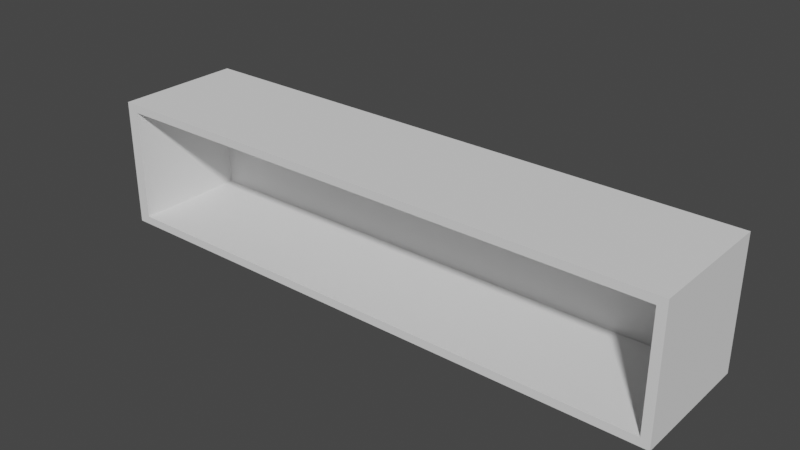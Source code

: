 # Source: GameBox.blend  (saved by Blender 2.93.21; exported with 4.5.12 LTS)
import bpy
from mathutils import Matrix  # noqa: F401  (used for matrix-valued properties, if any)

bpy.ops.wm.read_factory_settings(use_empty=True)
scene = bpy.context.scene
scene.name = 'Scene'

# ---- collections
col_collection = bpy.data.collections.new('Collection'); scene.collection.children.link(col_collection)

# ---- world
world_world = bpy.data.worlds.new('World'); scene.world = world_world
world_world.use_nodes = True; world_world.node_tree.nodes.clear()
_N = world_world.node_tree.nodes; _L = world_world.node_tree.links
n0 = _N.new('ShaderNodeOutputWorld'); n0.name = 'World Output'; n0.location = (300, 300)
n1 = _N.new('ShaderNodeBackground'); n1.name = 'Background'; n1.location = (10, 300)
n1.inputs[0].default_value = (0.05088, 0.05088, 0.05088, 1.0)
_L.new(n1.outputs[0], n0.inputs[0])
n0.is_active_output = True
world_world.color = (0.05088, 0.05088, 0.05088)
world_world.use_sun_shadow = False
world_world.sun_shadow_jitter_overblur = 0.0

# ---- meshes
me_cube_002 = bpy.data.meshes.new('Cube.002')
me_cube_002.from_pydata([(-1.0, -1.0, -1.0), (-1.0, -1.0, 1.0), (-1.0, 1.0, -1.0), (-1.0, 1.0, 1.0), (8.003, -1.0, -1.0), (8.003, -1.0, 1.0), (8.003, 1.0, -1.0), (8.003, 1.0, 1.0), (-0.8099, 1.0, -1.0), (-0.8099, 1.0, 1.0), (-0.8099, -1.0, -1.0), (-0.8099, -1.0, 1.0), (7.865, 1.0, 1.0), (7.865, -1.0, -1.0), (7.865, 1.0, -1.0), (7.865, -1.0, 1.0), (-1.0, -1.0, -0.8713), (-1.0, 1.0, -0.8713), (8.003, 1.0, -0.8713), (8.003, -1.0, -0.8713), (-0.8099, -1.0, -0.8713), (-0.8099, 1.0, -0.8713), (7.865, -1.0, -0.8713), (7.865, 1.0, -0.8713), (-1.0, -1.0, 0.8727), (-1.0, 1.0, 0.8727), (8.003, 1.0, 0.8727), (8.003, -1.0, 0.8727), (-0.8099, -1.0, 0.8727), (-0.8099, 1.0, 0.8727), (7.865, -1.0, 0.8727), (7.865, 1.0, 0.8727), (-0.8099, 0.744, 0.8727), (-0.8099, 0.744, -0.8713), (7.865, 0.744, 0.8727), (7.865, 0.744, -0.8713)], [], [(24, 1, 3, 25), (31, 12, 7, 26), (26, 7, 5, 27), (28, 11, 1, 24), (14, 6, 4, 13), (9, 3, 1, 11), (12, 9, 11, 15), (2, 8, 10, 0), (30, 15, 11, 28), (25, 3, 9, 29), (27, 5, 15, 30), (7, 12, 15, 5), (8, 14, 13, 10), (29, 9, 12, 31), (8, 21, 23, 14), (4, 19, 22, 13), (2, 17, 21, 8), (13, 22, 20, 10), (10, 20, 16, 0), (6, 18, 19, 4), (14, 23, 18, 6), (0, 16, 17, 2), (21, 29, 31, 23), (19, 27, 30, 22), (17, 25, 29, 21), (22, 30, 34, 35), (20, 28, 24, 16), (18, 26, 27, 19), (23, 31, 26, 18), (16, 24, 25, 17), (35, 34, 32, 33), (28, 20, 33, 32), (20, 22, 35, 33), (30, 28, 32, 34)])
_uv = me_cube_002.uv_layers.new(name='UVMap')
_uv.uv.foreach_set('vector', [0.6091, 0.0, 0.625, 0.0, 0.625, 0.25, 0.6091, 0.25, 0.6091, 0.4962, 0.625, 0.4962, 0.625, 0.5, 0.6091, 0.5, 0.6091, 0.5, 0.625, 0.5, 0.625, 0.75, 0.6091, 0.75, 0.6091, 0.9947, 0.625, 0.9947, 0.625, 1.0, 0.6091, 1.0, 0.3712, 0.5, 0.375, 0.5, 0.375, 0.75, 0.3712, 0.75, 0.8697, 0.5, 0.875, 0.5, 0.875, 0.75, 0.8697, 0.75, 0.6288, 0.5, 0.8697, 0.5, 0.8697, 0.75, 0.6288, 0.75, 0.125, 0.5, 0.1303, 0.5, 0.1303, 0.75, 0.125, 0.75, 0.6091, 0.7538, 0.625, 0.7538, 0.625, 0.9947, 0.6091, 0.9947, 0.6091, 0.25, 0.625, 0.25, 0.625, 0.2553, 0.6091, 0.2553, 0.6091, 0.75, 0.625, 0.75, 0.625, 0.7538, 0.6091, 0.7538, 0.625, 0.5, 0.6288, 0.5, 0.6288, 0.75, 0.625, 0.75, 0.1303, 0.5, 0.3712, 0.5, 0.3712, 0.75, 0.1303, 0.75, 0.6091, 0.2553, 0.625, 0.2553, 0.625, 0.4962, 0.6091, 0.4962, 0.375, 0.2553, 0.3911, 0.2553, 0.3911, 0.4962, 0.375, 0.4962, 0.375, 0.75, 0.3911, 0.75, 0.3911, 0.7538, 0.375, 0.7538, 0.375, 0.25, 0.3911, 0.25, 0.3911, 0.2553, 0.375, 0.2553, 0.375, 0.7538, 0.3911, 0.7538, 0.3911, 0.9947, 0.375, 0.9947, 0.375, 0.9947, 0.3911, 0.9947, 0.3911, 1.0, 0.375, 1.0, 0.375, 0.5, 0.3911, 0.5, 0.3911, 0.75, 0.375, 0.75, 0.375, 0.4962, 0.3911, 0.4962, 0.3911, 0.5, 0.375, 0.5, 0.375, 0.0, 0.3911, 0.0, 0.3911, 0.25, 0.375, 0.25, 0.3911, 0.2553, 0.6091, 0.2553, 0.6091, 0.4962, 0.3911, 0.4962, 0.3911, 0.75, 0.6091, 0.75, 0.6091, 0.7538, 0.3911, 0.7538, 0.3911, 0.25, 0.6091, 0.25, 0.6091, 0.2553, 0.3911, 0.2553, 0.3911, 0.7538, 0.6091, 0.7538, 0.6091, 0.7538, 0.3911, 0.7538, 0.3911, 0.9947, 0.6091, 0.9947, 0.6091, 1.0, 0.3911, 1.0, 0.3911, 0.5, 0.6091, 0.5, 0.6091, 0.75, 0.3911, 0.75, 0.3911, 0.4962, 0.6091, 0.4962, 0.6091, 0.5, 0.3911, 0.5, 0.3911, 0.0, 0.6091, 0.0, 0.6091, 0.25, 0.3911, 0.25, 0.3911, 0.7538, 0.6091, 0.7538, 0.6091, 0.9947, 0.3911, 0.9947, 0.6091, 0.9947, 0.3911, 0.9947, 0.3911, 0.9947, 0.6091, 0.9947, 0.3911, 0.9947, 0.3911, 0.7538, 0.3911, 0.7538, 0.3911, 0.9947, 0.6091, 0.7538, 0.6091, 0.9947, 0.6091, 0.9947, 0.6091, 0.7538])
me_cube_002.use_remesh_fix_poles = True
me_cube_002.use_remesh_preserve_attributes = False
me_cube_002.update()

# ---- objects
ob_cube = bpy.data.objects.new('Cube', me_cube_002)

# ---- transforms, parenting, visibility, modifiers, constraints
ob_cube.location = (0.0, 0.0, 0.0)

# ---- collection membership
col_collection.objects.link(ob_cube)

# ---- scene / render settings (as saved in the file)
scene.frame_start = 1; scene.frame_end = 250; scene.frame_set(1)
scene.render.engine = 'BLENDER_EEVEE_NEXT'
scene.cycles.use_denoising = False
scene.cycles.samples = 128
scene.cycles.sampling_pattern = 'TABULATED_SOBOL'
scene.cycles.use_adaptive_sampling = False
scene.cycles.use_light_tree = False
scene.view_settings.view_transform = 'Filmic'
bpy.context.view_layer.update()

# ---- added for rendering (the .blend has no active camera and no usable light): camera, sun
cam_auto = bpy.data.cameras.new('AutoCamera')
cam_auto.lens = 50.0
cam_auto.sensor_width = 36.0
cam_auto.clip_end = 1000.0
ob_auto_camera = bpy.data.objects.new('AutoCamera', cam_auto)
scene.collection.objects.link(ob_auto_camera)
ob_auto_camera.location = (12.2329, -10.4776, 6.98506)
ob_auto_camera.rotation_euler = (1.09748, -7.21219e-08, 0.694738)
scene.camera = ob_auto_camera
light_auto_sun = bpy.data.lights.new('AutoSun', 'SUN')
light_auto_sun.energy = 3.0
light_auto_sun.angle = 0.0523599
ob_auto_sun = bpy.data.objects.new('AutoSun', light_auto_sun)
scene.collection.objects.link(ob_auto_sun)
ob_auto_sun.rotation_euler = (0.872665, 0.174533, 0.523599)
bpy.context.view_layer.update()
